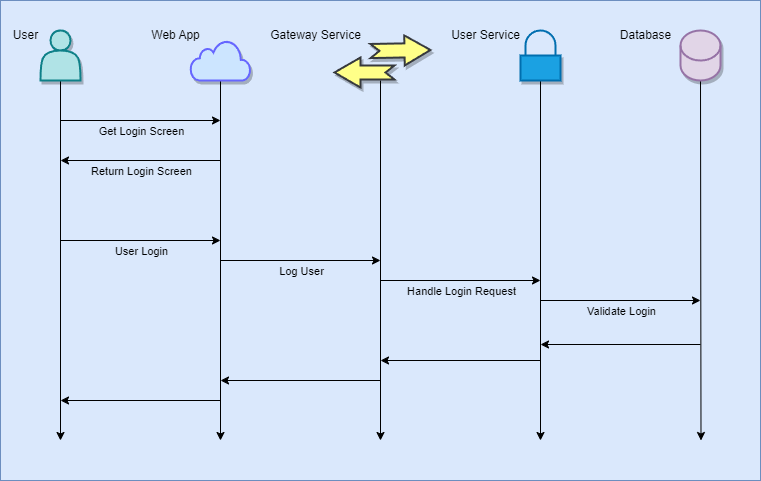

The diagram above was exported from draw.io. Its source (the exported page's mxGraphModel, read from the mxfile embedded in the PNG):
<mxGraphModel dx="1045" dy="768" grid="1" gridSize="10" guides="1" tooltips="1" connect="1" arrows="1" fold="1" page="1" pageScale="1" pageWidth="1100" pageHeight="850" math="0" shadow="0">
  <root>
    <mxCell id="0" />
    <mxCell id="87" value="Background" parent="0" />
    <mxCell id="88" value="" style="rounded=0;whiteSpace=wrap;html=1;fillColor=#dae8fc;strokeColor=#6c8ebf;" parent="87" vertex="1">
      <mxGeometry width="760" height="480" as="geometry" />
    </mxCell>
    <mxCell id="90" value="" style="edgeStyle=none;orthogonalLoop=1;jettySize=auto;html=1;" parent="87" edge="1">
      <mxGeometry width="100" relative="1" as="geometry">
        <mxPoint x="220" y="260" as="sourcePoint" />
        <mxPoint x="380" y="260" as="targetPoint" />
        <Array as="points" />
      </mxGeometry>
    </mxCell>
    <mxCell id="91" value="Log User" style="edgeLabel;html=1;align=center;verticalAlign=middle;resizable=0;points=[];labelBackgroundColor=none;" parent="90" vertex="1" connectable="0">
      <mxGeometry x="-0.3875" relative="1" as="geometry">
        <mxPoint x="31" y="10" as="offset" />
      </mxGeometry>
    </mxCell>
    <mxCell id="1" value="Diagram" style="" parent="0" />
    <mxCell id="26" style="edgeStyle=none;html=1;startArrow=none;" parent="1" edge="1">
      <mxGeometry relative="1" as="geometry">
        <mxPoint x="60" y="440" as="targetPoint" />
        <mxPoint x="60" y="80" as="sourcePoint" />
      </mxGeometry>
    </mxCell>
    <mxCell id="13" value="" style="shape=actor;whiteSpace=wrap;html=1;shadow=1;strokeWidth=2;fillColor=#b0e3e6;strokeColor=#0e8088;" parent="1" vertex="1">
      <mxGeometry x="40" y="30" width="40" height="50" as="geometry" />
    </mxCell>
    <mxCell id="27" style="edgeStyle=none;html=1;exitX=0.5;exitY=1;exitDx=0;exitDy=0;" parent="1" edge="1">
      <mxGeometry relative="1" as="geometry">
        <mxPoint x="220" y="440" as="targetPoint" />
        <mxPoint x="220" y="80" as="sourcePoint" />
      </mxGeometry>
    </mxCell>
    <mxCell id="28" style="edgeStyle=none;html=1;exitX=0.5;exitY=1;exitDx=0;exitDy=0;" parent="1" edge="1">
      <mxGeometry relative="1" as="geometry">
        <mxPoint x="380" y="440" as="targetPoint" />
        <mxPoint x="380" y="80" as="sourcePoint" />
      </mxGeometry>
    </mxCell>
    <mxCell id="30" style="edgeStyle=none;html=1;exitX=0.5;exitY=1;exitDx=0;exitDy=0;exitPerimeter=0;" parent="1" source="25" edge="1">
      <mxGeometry relative="1" as="geometry">
        <mxPoint x="700.5" y="440" as="targetPoint" />
      </mxGeometry>
    </mxCell>
    <mxCell id="25" value="&lt;br&gt;" style="shape=cylinder3;whiteSpace=wrap;html=1;boundedLbl=1;backgroundOutline=1;size=15;shadow=1;sketch=0;fillStyle=auto;fillColor=#e1d5e7;strokeWidth=2;strokeColor=#9673a6;" parent="1" vertex="1">
      <mxGeometry x="680" y="30" width="40" height="50" as="geometry" />
    </mxCell>
    <mxCell id="36" value="" style="endArrow=classic;html=1;" parent="1" edge="1">
      <mxGeometry width="50" height="50" relative="1" as="geometry">
        <mxPoint x="60" y="120" as="sourcePoint" />
        <mxPoint x="220" y="120" as="targetPoint" />
      </mxGeometry>
    </mxCell>
    <mxCell id="38" value="Get Login Screen" style="edgeLabel;html=1;align=center;verticalAlign=middle;resizable=0;points=[];labelBackgroundColor=none;" parent="36" vertex="1" connectable="0">
      <mxGeometry x="-0.4" y="2" relative="1" as="geometry">
        <mxPoint x="32" y="12" as="offset" />
      </mxGeometry>
    </mxCell>
    <mxCell id="39" value="" style="endArrow=classic;html=1;" parent="1" edge="1">
      <mxGeometry width="50" height="50" relative="1" as="geometry">
        <mxPoint x="220" y="160" as="sourcePoint" />
        <mxPoint x="60" y="160" as="targetPoint" />
      </mxGeometry>
    </mxCell>
    <mxCell id="41" value="Return Login Screen" style="edgeLabel;html=1;align=center;verticalAlign=middle;resizable=0;points=[];labelBackgroundColor=none;" parent="39" vertex="1" connectable="0">
      <mxGeometry x="-0.175" y="-3" relative="1" as="geometry">
        <mxPoint x="-14" y="13" as="offset" />
      </mxGeometry>
    </mxCell>
    <mxCell id="42" value="" style="edgeStyle=none;orthogonalLoop=1;jettySize=auto;html=1;" parent="1" edge="1">
      <mxGeometry width="100" relative="1" as="geometry">
        <mxPoint x="60" y="240" as="sourcePoint" />
        <mxPoint x="220" y="240" as="targetPoint" />
        <Array as="points" />
      </mxGeometry>
    </mxCell>
    <mxCell id="43" value="User Login" style="edgeLabel;html=1;align=center;verticalAlign=middle;resizable=0;points=[];labelBackgroundColor=none;" parent="42" vertex="1" connectable="0">
      <mxGeometry x="-0.3875" relative="1" as="geometry">
        <mxPoint x="31" y="10" as="offset" />
      </mxGeometry>
    </mxCell>
    <mxCell id="49" value="" style="endArrow=classic;html=1;" parent="1" edge="1">
      <mxGeometry width="50" height="50" relative="1" as="geometry">
        <mxPoint x="380" y="280" as="sourcePoint" />
        <mxPoint x="540" y="280" as="targetPoint" />
      </mxGeometry>
    </mxCell>
    <mxCell id="53" value="Handle Login Request" style="edgeLabel;html=1;align=center;verticalAlign=middle;resizable=0;points=[];labelBackgroundColor=none;" parent="49" vertex="1" connectable="0">
      <mxGeometry x="-0.3949" y="3" relative="1" as="geometry">
        <mxPoint x="32" y="13" as="offset" />
      </mxGeometry>
    </mxCell>
    <mxCell id="56" value="" style="endArrow=classic;html=1;" parent="1" edge="1">
      <mxGeometry width="50" height="50" relative="1" as="geometry">
        <mxPoint x="540" y="80" as="sourcePoint" />
        <mxPoint x="540" y="440" as="targetPoint" />
      </mxGeometry>
    </mxCell>
    <mxCell id="57" value="" style="endArrow=classic;html=1;" parent="1" edge="1">
      <mxGeometry width="50" height="50" relative="1" as="geometry">
        <mxPoint x="540" y="300" as="sourcePoint" />
        <mxPoint x="700" y="300" as="targetPoint" />
      </mxGeometry>
    </mxCell>
    <mxCell id="58" value="Validate Login" style="edgeLabel;html=1;align=center;verticalAlign=middle;resizable=0;points=[];labelBackgroundColor=none;" parent="57" vertex="1" connectable="0">
      <mxGeometry x="0.1545" y="2" relative="1" as="geometry">
        <mxPoint x="-12" y="12" as="offset" />
      </mxGeometry>
    </mxCell>
    <mxCell id="59" value="" style="endArrow=classic;html=1;" parent="1" edge="1">
      <mxGeometry width="50" height="50" relative="1" as="geometry">
        <mxPoint x="700" y="344" as="sourcePoint" />
        <mxPoint x="540" y="344" as="targetPoint" />
      </mxGeometry>
    </mxCell>
    <mxCell id="60" value="" style="endArrow=classic;html=1;" parent="1" edge="1">
      <mxGeometry width="50" height="50" relative="1" as="geometry">
        <mxPoint x="540" y="360" as="sourcePoint" />
        <mxPoint x="380" y="360" as="targetPoint" />
      </mxGeometry>
    </mxCell>
    <mxCell id="61" value="" style="endArrow=classic;html=1;" parent="1" edge="1">
      <mxGeometry width="50" height="50" relative="1" as="geometry">
        <mxPoint x="380" y="380" as="sourcePoint" />
        <mxPoint x="220" y="380" as="targetPoint" />
      </mxGeometry>
    </mxCell>
    <mxCell id="62" value="" style="endArrow=classic;html=1;" parent="1" edge="1">
      <mxGeometry width="50" height="50" relative="1" as="geometry">
        <mxPoint x="220" y="400" as="sourcePoint" />
        <mxPoint x="60" y="400" as="targetPoint" />
      </mxGeometry>
    </mxCell>
    <mxCell id="63" value="" style="html=1;verticalLabelPosition=bottom;align=center;labelBackgroundColor=#ffffff;verticalAlign=top;strokeWidth=2;strokeColor=#6666FF;shadow=1;dashed=0;shape=mxgraph.ios7.icons.cloud;fillColor=#cce5ff;" parent="1" vertex="1">
      <mxGeometry x="190" y="40" width="60" height="40" as="geometry" />
    </mxCell>
    <mxCell id="64" value="User" style="text;html=1;align=center;verticalAlign=middle;resizable=0;points=[];autosize=1;strokeColor=none;fillColor=none;" parent="1" vertex="1">
      <mxGeometry y="20" width="50" height="30" as="geometry" />
    </mxCell>
    <mxCell id="66" value="Web App" style="text;html=1;align=center;verticalAlign=middle;resizable=0;points=[];autosize=1;strokeColor=none;fillColor=none;" parent="1" vertex="1">
      <mxGeometry x="140" y="20" width="70" height="30" as="geometry" />
    </mxCell>
    <mxCell id="76" value="Gateway Service" style="text;html=1;align=center;verticalAlign=middle;resizable=0;points=[];autosize=1;strokeColor=none;fillColor=none;" parent="1" vertex="1">
      <mxGeometry x="260" y="20" width="110" height="30" as="geometry" />
    </mxCell>
    <mxCell id="80" value="User Service" style="text;html=1;align=center;verticalAlign=middle;resizable=0;points=[];autosize=1;strokeColor=none;fillColor=none;" parent="1" vertex="1">
      <mxGeometry x="440" y="20" width="90" height="30" as="geometry" />
    </mxCell>
    <mxCell id="81" value="Database" style="text;html=1;align=center;verticalAlign=middle;resizable=0;points=[];autosize=1;strokeColor=none;fillColor=none;" parent="1" vertex="1">
      <mxGeometry x="610" y="20" width="70" height="30" as="geometry" />
    </mxCell>
    <mxCell id="83" value="" style="html=1;verticalLabelPosition=bottom;align=center;labelBackgroundColor=#ffffff;verticalAlign=top;strokeWidth=2;strokeColor=#006EAF;shadow=1;dashed=0;shape=mxgraph.ios7.icons.locked;fillColor=#1ba1e2;fontColor=#ffffff;" parent="1" vertex="1">
      <mxGeometry x="520" y="30" width="40" height="50" as="geometry" />
    </mxCell>
    <mxCell id="101" value="" style="group" parent="1" vertex="1" connectable="0">
      <mxGeometry x="334" y="37.47871237953564" width="92.257216951251" height="49.52128762046436" as="geometry" />
    </mxCell>
    <mxCell id="97" value="" style="html=1;shadow=1;dashed=0;align=center;verticalAlign=middle;shape=mxgraph.arrows2.arrow;dy=0.53;dx=26;flipH=1;notch=9;labelBackgroundColor=none;strokeWidth=2;fillColor=#ffff88;strokeColor=#36393d;" parent="101" vertex="1">
      <mxGeometry y="19.521287620464363" width="60" height="30" as="geometry" />
    </mxCell>
    <mxCell id="100" value="" style="html=1;shadow=1;dashed=0;align=center;verticalAlign=middle;shape=mxgraph.arrows2.arrow;dy=0.53;dx=26;flipH=1;notch=9;labelBackgroundColor=none;strokeWidth=2;rotation=-181;fillColor=#ffff88;strokeColor=#36393d;" parent="101" vertex="1">
      <mxGeometry x="36" y="-2.4787123795356365" width="60" height="30" as="geometry" />
    </mxCell>
  </root>
</mxGraphModel>